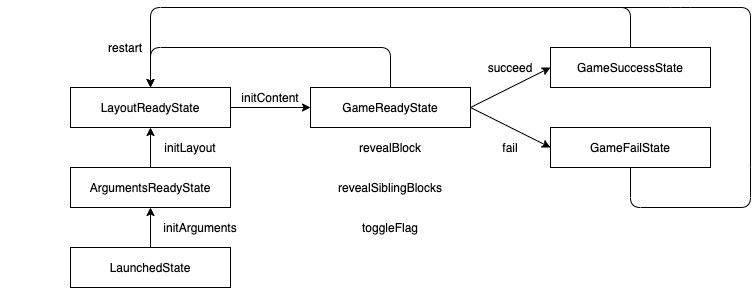

The diagram above was exported from draw.io. Its source (the exported page's mxGraphModel, read from the mxfile embedded in the PNG):
<mxGraphModel dx="910" dy="830" grid="1" gridSize="10" guides="1" tooltips="1" connect="1" arrows="1" fold="1" page="1" pageScale="1" pageWidth="827" pageHeight="1169" math="0" shadow="0">
  <root>
    <mxCell id="0" />
    <mxCell id="1" parent="0" />
    <mxCell id="9" style="edgeStyle=none;html=1;exitX=0.5;exitY=0;exitDx=0;exitDy=0;entryX=0.5;entryY=1;entryDx=0;entryDy=0;" edge="1" parent="1" source="3" target="4">
      <mxGeometry relative="1" as="geometry" />
    </mxCell>
    <mxCell id="3" value="LaunchedState" style="rounded=0;whiteSpace=wrap;html=1;" vertex="1" parent="1">
      <mxGeometry x="520" y="280" width="160" height="40" as="geometry" />
    </mxCell>
    <mxCell id="11" style="edgeStyle=none;html=1;exitX=0.5;exitY=0;exitDx=0;exitDy=0;entryX=0.5;entryY=1;entryDx=0;entryDy=0;" edge="1" parent="1" source="4" target="5">
      <mxGeometry relative="1" as="geometry" />
    </mxCell>
    <mxCell id="4" value="ArgumentsReadyState" style="rounded=0;whiteSpace=wrap;html=1;" vertex="1" parent="1">
      <mxGeometry x="520" y="200" width="160" height="40" as="geometry" />
    </mxCell>
    <mxCell id="14" style="edgeStyle=none;html=1;exitX=1;exitY=0.5;exitDx=0;exitDy=0;entryX=0;entryY=0.5;entryDx=0;entryDy=0;" edge="1" parent="1" source="5" target="6">
      <mxGeometry relative="1" as="geometry" />
    </mxCell>
    <mxCell id="5" value="LayoutReadyState" style="rounded=0;whiteSpace=wrap;html=1;" vertex="1" parent="1">
      <mxGeometry x="520" y="120" width="160" height="40" as="geometry" />
    </mxCell>
    <mxCell id="16" style="edgeStyle=none;html=1;exitX=1;exitY=0.5;exitDx=0;exitDy=0;entryX=0;entryY=0.5;entryDx=0;entryDy=0;" edge="1" parent="1" source="6" target="7">
      <mxGeometry relative="1" as="geometry" />
    </mxCell>
    <mxCell id="17" style="edgeStyle=none;html=1;exitX=1;exitY=0.5;exitDx=0;exitDy=0;entryX=0;entryY=0.5;entryDx=0;entryDy=0;" edge="1" parent="1" source="6" target="8">
      <mxGeometry relative="1" as="geometry" />
    </mxCell>
    <mxCell id="6" value="GameReadyState" style="rounded=0;whiteSpace=wrap;html=1;" vertex="1" parent="1">
      <mxGeometry x="760" y="120" width="160" height="40" as="geometry" />
    </mxCell>
    <mxCell id="7" value="GameSuccessState" style="rounded=0;whiteSpace=wrap;html=1;" vertex="1" parent="1">
      <mxGeometry x="1000" y="80" width="160" height="40" as="geometry" />
    </mxCell>
    <mxCell id="8" value="GameFailState" style="rounded=0;whiteSpace=wrap;html=1;" vertex="1" parent="1">
      <mxGeometry x="1000" y="160" width="160" height="40" as="geometry" />
    </mxCell>
    <mxCell id="10" value="initArguments" style="text;html=1;strokeColor=none;fillColor=none;align=center;verticalAlign=middle;whiteSpace=wrap;rounded=0;" vertex="1" parent="1">
      <mxGeometry x="600" y="240" width="100" height="40" as="geometry" />
    </mxCell>
    <mxCell id="12" value="&lt;span style=&quot;color: rgba(0 , 0 , 0 , 0) ; font-family: monospace ; font-size: 0px&quot;&gt;io&lt;/span&gt;" style="text;html=1;strokeColor=none;fillColor=none;align=center;verticalAlign=middle;whiteSpace=wrap;rounded=0;" vertex="1" parent="1">
      <mxGeometry x="450" y="110" width="60" height="40" as="geometry" />
    </mxCell>
    <mxCell id="13" value="initLayout" style="text;html=1;strokeColor=none;fillColor=none;align=center;verticalAlign=middle;whiteSpace=wrap;rounded=0;" vertex="1" parent="1">
      <mxGeometry x="600" y="160" width="80" height="40" as="geometry" />
    </mxCell>
    <mxCell id="15" value="initContent" style="text;html=1;strokeColor=none;fillColor=none;align=center;verticalAlign=middle;whiteSpace=wrap;rounded=0;" vertex="1" parent="1">
      <mxGeometry x="690" y="110" width="60" height="40" as="geometry" />
    </mxCell>
    <mxCell id="18" value="succeed" style="text;html=1;strokeColor=none;fillColor=none;align=center;verticalAlign=middle;whiteSpace=wrap;rounded=0;" vertex="1" parent="1">
      <mxGeometry x="920" y="80" width="80" height="40" as="geometry" />
    </mxCell>
    <mxCell id="19" value="fail" style="text;html=1;strokeColor=none;fillColor=none;align=center;verticalAlign=middle;whiteSpace=wrap;rounded=0;" vertex="1" parent="1">
      <mxGeometry x="920" y="160" width="80" height="40" as="geometry" />
    </mxCell>
    <mxCell id="21" value="revealBlock" style="text;html=1;strokeColor=none;fillColor=none;align=center;verticalAlign=middle;whiteSpace=wrap;rounded=0;" vertex="1" parent="1">
      <mxGeometry x="760" y="160" width="160" height="40" as="geometry" />
    </mxCell>
    <mxCell id="22" value="revealSiblingBlocks" style="text;html=1;strokeColor=none;fillColor=none;align=center;verticalAlign=middle;whiteSpace=wrap;rounded=0;" vertex="1" parent="1">
      <mxGeometry x="760" y="200" width="160" height="40" as="geometry" />
    </mxCell>
    <mxCell id="23" value="toggleFlag" style="text;html=1;strokeColor=none;fillColor=none;align=center;verticalAlign=middle;whiteSpace=wrap;rounded=0;" vertex="1" parent="1">
      <mxGeometry x="760" y="240" width="160" height="40" as="geometry" />
    </mxCell>
    <mxCell id="25" value="" style="edgeStyle=elbowEdgeStyle;elbow=vertical;endArrow=classic;html=1;entryX=0.5;entryY=0;entryDx=0;entryDy=0;exitX=0.5;exitY=0;exitDx=0;exitDy=0;" edge="1" parent="1" source="6" target="5">
      <mxGeometry width="50" height="50" relative="1" as="geometry">
        <mxPoint x="810" y="60" as="sourcePoint" />
        <mxPoint x="410" y="190" as="targetPoint" />
        <Array as="points">
          <mxPoint x="720" y="80" />
          <mxPoint x="720" y="100" />
        </Array>
      </mxGeometry>
    </mxCell>
    <mxCell id="26" value="" style="edgeStyle=elbowEdgeStyle;elbow=vertical;endArrow=classic;html=1;entryX=0.5;entryY=0;entryDx=0;entryDy=0;exitX=0.5;exitY=0;exitDx=0;exitDy=0;" edge="1" parent="1" source="7">
      <mxGeometry width="50" height="50" relative="1" as="geometry">
        <mxPoint x="840" y="120" as="sourcePoint" />
        <mxPoint x="600.0000000000001" y="120" as="targetPoint" />
        <Array as="points">
          <mxPoint x="900" y="40" />
          <mxPoint x="720" y="80" />
          <mxPoint x="720" y="100" />
        </Array>
      </mxGeometry>
    </mxCell>
    <mxCell id="27" value="" style="edgeStyle=elbowEdgeStyle;elbow=vertical;endArrow=none;html=1;exitX=0.5;exitY=1;exitDx=0;exitDy=0;endFill=0;" edge="1" parent="1" source="8">
      <mxGeometry width="50" height="50" relative="1" as="geometry">
        <mxPoint x="1070" y="300" as="sourcePoint" />
        <mxPoint x="1200" y="200" as="targetPoint" />
        <Array as="points">
          <mxPoint x="1140" y="240" />
          <mxPoint x="710" y="300" />
          <mxPoint x="710" y="320" />
        </Array>
      </mxGeometry>
    </mxCell>
    <mxCell id="29" value="" style="edgeStyle=segmentEdgeStyle;endArrow=none;html=1;endFill=0;" edge="1" parent="1">
      <mxGeometry width="50" height="50" relative="1" as="geometry">
        <mxPoint x="1200" y="200" as="sourcePoint" />
        <mxPoint x="1040" y="40" as="targetPoint" />
        <Array as="points">
          <mxPoint x="1200" y="40" />
          <mxPoint x="1130" y="40" />
        </Array>
      </mxGeometry>
    </mxCell>
    <mxCell id="30" value="restart" style="text;html=1;strokeColor=none;fillColor=none;align=center;verticalAlign=middle;whiteSpace=wrap;rounded=0;" vertex="1" parent="1">
      <mxGeometry x="550" y="60" width="50" height="40" as="geometry" />
    </mxCell>
  </root>
</mxGraphModel>